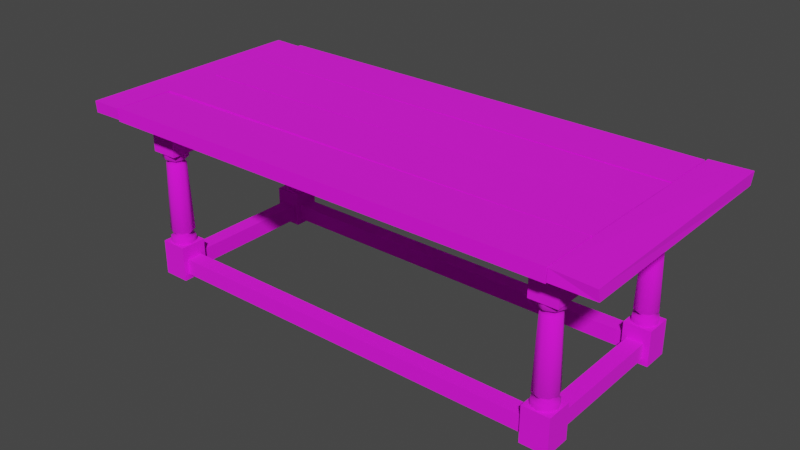 # Source: prop-dining-table.blend  (saved by Blender 2.93.21; exported with 4.5.12 LTS)
import bpy
from mathutils import Matrix  # noqa: F401  (used for matrix-valued properties, if any)

bpy.ops.wm.read_factory_settings(use_empty=True)
scene = bpy.context.scene
scene.name = 'Scene'

# ---- collections
col_collection = bpy.data.collections.new('Collection'); scene.collection.children.link(col_collection)

# ---- images (referenced by path relative to the original .blend; pixels are not part of the script)
import os
ASSET_DIR = os.environ.get("B2B_ASSET_DIR", "")  # directory of the original .blend (textures are referenced by path, not embedded)
HERE = os.path.dirname(os.path.abspath(__file__))  # packed textures are extracted next to this script under _unpacked/

def load_image(name, relpath, width, height, colorspace="sRGB"):
    """Load a texture the original file referenced (path relative to the .blend, or extracted next to this script)."""
    p = next((c for c in (os.path.join(HERE, relpath), os.path.join(ASSET_DIR, relpath)) if relpath and os.path.exists(c)), "")
    if p:
        img = bpy.data.images.load(p, check_existing=True)
        img.name = name
    else:  # same state as the original file: an image datablock whose file is absent (Cycles renders it pink)
        img = bpy.data.images.new(name, width, height)
        img.source = "FILE"
        img.filepath = "//" + (relpath or name)
    img.colorspace_settings.name = colorspace
    return img
img_wood_png = load_image('wood.png', 'wood.png', 1024, 1024, 'sRGB')

# ---- materials (node trees are filled in below, after node groups)
mat_wood = bpy.data.materials.new('wood')
mat_wood.alpha_threshold = 0.0
mat_wood.use_backface_culling = True
mat_wood.line_color = (0.0, 0.0, 0.0, 1.0)

# ---- material node trees
mat_wood.use_nodes = True; mat_wood.node_tree.nodes.clear()
_N = mat_wood.node_tree.nodes; _L = mat_wood.node_tree.links
n0 = _N.new('ShaderNodeOutputMaterial'); n0.name = 'Material Output'; n0.location = (300, 300)
n1 = _N.new('ShaderNodeBsdfPrincipled'); n1.name = 'Principled BSDF'; n1.location = (10, 300)
n1.distribution = 'GGX'
n1.subsurface_method = 'BURLEY'
n1.inputs[2].default_value = 1.0
n1.inputs[3].default_value = 1.45
n1.inputs[27].default_value = (0.0, 0.0, 0.0, 1.0)
n1.inputs[28].default_value = 1.0
n2 = _N.new('ShaderNodeTexImage'); n2.name = 'Image Texture'; n2.location = (-280, 280)
n2.image = img_wood_png
_L.new(n1.outputs[0], n0.inputs[0])
_L.new(n2.outputs[0], n1.inputs[0])
n0.is_active_output = True

# ---- world
world_world = bpy.data.worlds.new('World'); scene.world = world_world
world_world.use_nodes = True; world_world.node_tree.nodes.clear()
_N = world_world.node_tree.nodes; _L = world_world.node_tree.links
n0 = _N.new('ShaderNodeOutputWorld'); n0.name = 'World Output'; n0.location = (300, 300)
n1 = _N.new('ShaderNodeBackground'); n1.name = 'Background'; n1.location = (10, 300)
n1.inputs[0].default_value = (0.05088, 0.05088, 0.05088, 1.0)
_L.new(n1.outputs[0], n0.inputs[0])
n0.is_active_output = True
world_world.color = (0.05088, 0.05088, 0.05088)
world_world.use_sun_shadow = False
world_world.sun_shadow_jitter_overblur = 0.0

# ---- meshes
me_prop_dining_table = bpy.data.meshes.new('prop-dining-table')
me_prop_dining_table.from_pydata([(-1.315, 0.3303, 0.5009), (-1.314, 0.321, 0.4342), (1.276, 0.3247, 0.4982), (1.267, 0.3353, 0.432), (-1.321, 0.007872, 0.4965), (-1.321, 0.001332, 0.4382), (1.267, 0.004991, 0.494), (1.27, 0.004604, 0.4329), (-1.315, 0.6611, 0.5052), (-1.316, 0.6642, 0.4321), (1.273, 0.6539, 0.4988), (1.272, 0.6625, 0.4318), (-1.316, 0.3374, 0.4998), (-1.315, 0.3362, 0.4329), (1.27, 0.3407, 0.498), (1.272, 0.3325, 0.4268), (-1.316, -0.3431, 0.496), (-1.313, -0.3389, 0.434), (1.267, -0.3354, 0.5019), (1.267, -0.3417, 0.4338), (-1.313, -0.6593, 0.5012), (-1.323, -0.6605, 0.426), (1.27, -0.6617, 0.5029), (1.273, -0.6634, 0.4296), (-1.31, -0.01118, 0.5015), (-1.317, -0.004614, 0.434), (1.271, -0.003969, 0.5006), (1.266, -0.006607, 0.4376), (-1.317, -0.3299, 0.5026), (-1.312, -0.3314, 0.4317), (1.271, -0.3297, 0.5002), (1.267, -0.334, 0.4319), (-1.321, 0.664, 0.4936), (-1.319, 0.6676, 0.436), (-1.325, -0.6642, 0.4974), (-1.323, -0.6597, 0.4345), (-1.499, 0.6618, 0.499), (-1.505, 0.6619, 0.4308), (-1.5, -0.6663, 0.4975), (-1.5, -0.6628, 0.4328), (1.506, 0.6685, 0.5049), (1.5, 0.6626, 0.4328), (1.503, -0.6666, 0.493), (1.506, -0.6582, 0.4341), (1.286, 0.6588, 0.5041), (1.283, 0.662, 0.4368), (1.275, -0.66, 0.4997), (1.276, -0.6649, 0.4378), (-1.1, -0.5128, -0.5), (-1.1, -0.5128, 0.4328), (-1.25, -0.5128, -0.5), (-1.25, -0.5128, 0.4328), (-1.1, -0.3628, -0.5), (-1.1, -0.3628, 0.4328), (-1.25, -0.3628, -0.5), (-1.25, -0.3628, 0.4328), (-1.1, -0.5128, 0.2328), (-1.1, -0.3628, 0.2328), (-1.25, -0.3628, 0.2328), (-1.25, -0.5128, 0.2328), (-1.1, -0.3628, -0.3), (-1.25, -0.3628, -0.3), (-1.25, -0.5128, -0.3), (-1.1, -0.5128, -0.3), (1.1, 0.494, 0.4328), (-1.1, 0.494, 0.4328), (1.1, 0.494, 0.3203), (-1.1, 0.494, 0.3203), (1.1, 0.3815, 0.4328), (-1.1, 0.3815, 0.4328), (1.1, 0.3815, 0.3203), (-1.1, 0.3815, 0.3203), (1.1, 0.4828, -0.38), (-1.1, 0.4828, -0.38), (1.1, 0.4828, -0.47), (-1.1, 0.4828, -0.47), (1.1, 0.3928, -0.38), (-1.1, 0.3928, -0.38), (1.1, 0.3928, -0.47), (-1.1, 0.3928, -0.47), (1.1, -0.4828, -0.38), (-1.1, -0.4828, -0.38), (1.1, -0.4828, -0.47), (-1.1, -0.4828, -0.47), (1.1, -0.3928, -0.38), (-1.1, -0.3928, -0.38), (1.1, -0.3928, -0.47), (-1.1, -0.3928, -0.47), (1.216, 0.3628, -0.38), (1.216, -0.3628, -0.38), (1.216, 0.3628, -0.47), (1.216, -0.3628, -0.47), (1.126, 0.3628, -0.38), (1.126, -0.3628, -0.38), (1.126, 0.3628, -0.47), (1.126, -0.3628, -0.47), (-1.216, -0.3628, -0.38), (-1.216, 0.3628, -0.38), (-1.216, -0.3628, -0.47), (-1.216, 0.3628, -0.47), (-1.126, -0.3628, -0.38), (-1.126, 0.3628, -0.38), (-1.126, -0.3628, -0.47), (-1.126, 0.3628, -0.47), (0.9387, 0.2128, 0.4328), (1.403, 0.2128, 0.4328), (0.9387, 0.2128, 0.3915), (1.403, 0.2128, 0.3915), (0.9387, 0.1228, 0.4328), (1.403, 0.1228, 0.4328), (0.9387, 0.1228, 0.3915), (1.403, 0.1228, 0.3915), (0.9387, -0.1228, 0.4328), (1.403, -0.1228, 0.4328), (0.9387, -0.1228, 0.3915), (1.403, -0.1228, 0.3915), (0.9387, -0.2128, 0.4328), (1.403, -0.2128, 0.4328), (0.9387, -0.2128, 0.3915), (1.403, -0.2128, 0.3915), (-0.9387, -0.2128, 0.4328), (-1.403, -0.2128, 0.4328), (-0.9387, -0.2128, 0.3915), (-1.403, -0.2128, 0.3915), (-0.9387, -0.1228, 0.4328), (-1.403, -0.1228, 0.4328), (-0.9387, -0.1228, 0.3915), (-1.403, -0.1228, 0.3915), (-0.9387, 0.1228, 0.4328), (-1.403, 0.1228, 0.4328), (-0.9387, 0.1228, 0.3915), (-1.403, 0.1228, 0.3915), (-0.9387, 0.2128, 0.4328), (-1.403, 0.2128, 0.4328), (-0.9387, 0.2128, 0.3915), (-1.403, 0.2128, 0.3915), (-1.1, -0.494, 0.4328), (1.1, -0.494, 0.4328), (-1.1, -0.494, 0.3203), (1.1, -0.494, 0.3203), (-1.1, -0.3815, 0.4328), (1.1, -0.3815, 0.4328), (-1.1, -0.3815, 0.3203), (1.1, -0.3815, 0.3203), (1.23, -0.3628, 0.4328), (1.23, 0.3628, 0.4328), (1.23, -0.3628, 0.3203), (1.23, 0.3628, 0.3203), (1.117, -0.3628, 0.4328), (1.117, 0.3628, 0.4328), (1.117, -0.3628, 0.3203), (1.117, 0.3628, 0.3203), (-1.23, 0.3628, 0.4328), (-1.23, -0.3628, 0.4328), (-1.23, 0.3628, 0.3203), (-1.23, -0.3628, 0.3203), (-1.117, 0.3628, 0.4328), (-1.117, -0.3628, 0.4328), (-1.117, 0.3628, 0.3203), (-1.117, -0.3628, 0.3203), (-1.175, -0.3691, 0.2328), (-1.224, -0.3892, 0.2328), (-1.244, -0.4378, 0.2328), (-1.224, -0.4863, 0.2328), (-1.175, -0.5065, 0.2328), (-1.126, -0.4863, 0.2328), (-1.106, -0.4378, 0.2328), (-1.126, -0.3892, 0.2328), (-1.175, -0.3691, -0.3), (-1.224, -0.3892, -0.3), (-1.244, -0.4378, -0.3), (-1.224, -0.4863, -0.3), (-1.175, -0.5065, -0.3), (-1.126, -0.4863, -0.3), (-1.106, -0.4378, -0.3), (-1.126, -0.3892, -0.3), (-1.175, -0.5065, 0.2002), (-1.126, -0.4863, 0.2002), (-1.244, -0.4378, 0.2002), (-1.224, -0.4863, 0.2002), (-1.175, -0.3691, 0.2002), (-1.224, -0.3892, 0.2002), (-1.126, -0.3892, 0.2002), (-1.106, -0.4378, 0.2002), (-1.175, -0.4921, 0.1675), (-1.229, -0.4378, 0.1675), (-1.175, -0.3834, 0.1675), (-1.137, -0.3993, 0.1675), (-1.137, -0.4762, 0.1675), (-1.213, -0.4762, 0.1675), (-1.213, -0.3993, 0.1675), (-1.121, -0.4378, 0.1675), (-1.146, -0.4671, 0.1839), (-1.204, -0.4671, 0.1839), (-1.204, -0.4084, 0.1839), (-1.134, -0.4378, 0.1839), (-1.175, -0.4792, 0.1839), (-1.216, -0.4378, 0.1839), (-1.175, -0.3963, 0.1839), (-1.146, -0.4084, 0.1839), (-1.175, -0.5065, -0.2675), (-1.244, -0.4378, -0.2675), (-1.175, -0.3691, -0.2675), (-1.126, -0.3892, -0.2675), (-1.126, -0.4863, -0.2675), (-1.224, -0.4863, -0.2675), (-1.224, -0.3892, -0.2675), (-1.106, -0.4378, -0.2675), (-1.144, -0.4687, -0.2501), (-1.206, -0.4687, -0.2501), (-1.206, -0.4068, -0.2501), (-1.131, -0.4378, -0.2501), (-1.175, -0.4816, -0.2501), (-1.219, -0.4378, -0.2501), (-1.175, -0.3939, -0.2501), (-1.144, -0.4068, -0.2501), (-1.128, -0.4852, -0.2298), (-1.222, -0.4852, -0.2298), (-1.222, -0.3903, -0.2298), (-1.108, -0.4378, -0.2298), (-1.175, -0.5049, -0.2298), (-1.242, -0.4378, -0.2298), (-1.175, -0.3707, -0.2298), (-1.128, -0.3903, -0.2298), (1.1, 0.5128, -0.5), (1.1, 0.5128, 0.4328), (1.25, 0.5128, -0.5), (1.25, 0.5128, 0.4328), (1.1, 0.3628, -0.5), (1.1, 0.3628, 0.4328), (1.25, 0.3628, -0.5), (1.25, 0.3628, 0.4328), (1.1, 0.5128, 0.2328), (1.1, 0.3628, 0.2328), (1.25, 0.3628, 0.2328), (1.25, 0.5128, 0.2328), (1.1, 0.3628, -0.3), (1.25, 0.3628, -0.3), (1.25, 0.5128, -0.3), (1.1, 0.5128, -0.3), (1.175, 0.3691, 0.2328), (1.224, 0.3892, 0.2328), (1.244, 0.4378, 0.2328), (1.224, 0.4863, 0.2328), (1.175, 0.5065, 0.2328), (1.126, 0.4863, 0.2328), (1.106, 0.4378, 0.2328), (1.126, 0.3892, 0.2328), (1.175, 0.3691, -0.3), (1.224, 0.3892, -0.3), (1.244, 0.4378, -0.3), (1.224, 0.4863, -0.3), (1.175, 0.5065, -0.3), (1.126, 0.4863, -0.3), (1.106, 0.4378, -0.3), (1.126, 0.3892, -0.3), (1.175, 0.5065, 0.2002), (1.126, 0.4863, 0.2002), (1.244, 0.4378, 0.2002), (1.224, 0.4863, 0.2002), (1.175, 0.3691, 0.2002), (1.224, 0.3892, 0.2002), (1.126, 0.3892, 0.2002), (1.106, 0.4378, 0.2002), (1.175, 0.4921, 0.1675), (1.229, 0.4378, 0.1675), (1.175, 0.3834, 0.1675), (1.137, 0.3993, 0.1675), (1.137, 0.4762, 0.1675), (1.213, 0.4762, 0.1675), (1.213, 0.3993, 0.1675), (1.121, 0.4378, 0.1675), (1.146, 0.4671, 0.1839), (1.204, 0.4671, 0.1839), (1.204, 0.4084, 0.1839), (1.134, 0.4378, 0.1839), (1.175, 0.4792, 0.1839), (1.216, 0.4378, 0.1839), (1.175, 0.3963, 0.1839), (1.146, 0.4084, 0.1839), (1.175, 0.5065, -0.2675), (1.244, 0.4378, -0.2675), (1.175, 0.3691, -0.2675), (1.126, 0.3892, -0.2675), (1.126, 0.4863, -0.2675), (1.224, 0.4863, -0.2675), (1.224, 0.3892, -0.2675), (1.106, 0.4378, -0.2675), (1.144, 0.4687, -0.2501), (1.206, 0.4687, -0.2501), (1.206, 0.4068, -0.2501), (1.131, 0.4378, -0.2501), (1.175, 0.4816, -0.2501), (1.219, 0.4378, -0.2501), (1.175, 0.3939, -0.2501), (1.144, 0.4068, -0.2501), (1.128, 0.4852, -0.2298), (1.222, 0.4852, -0.2298), (1.222, 0.3903, -0.2298), (1.108, 0.4378, -0.2298), (1.175, 0.5049, -0.2298), (1.242, 0.4378, -0.2298), (1.175, 0.3707, -0.2298), (1.128, 0.3903, -0.2298), (-1.1, 0.5128, -0.5), (-1.1, 0.5128, 0.4328), (-1.25, 0.5128, -0.5), (-1.25, 0.5128, 0.4328), (-1.1, 0.3628, -0.5), (-1.1, 0.3628, 0.4328), (-1.25, 0.3628, -0.5), (-1.25, 0.3628, 0.4328), (-1.1, 0.5128, 0.2328), (-1.1, 0.3628, 0.2328), (-1.25, 0.3628, 0.2328), (-1.25, 0.5128, 0.2328), (-1.1, 0.3628, -0.3), (-1.25, 0.3628, -0.3), (-1.25, 0.5128, -0.3), (-1.1, 0.5128, -0.3), (-1.175, 0.3691, 0.2328), (-1.224, 0.3892, 0.2328), (-1.244, 0.4378, 0.2328), (-1.224, 0.4863, 0.2328), (-1.175, 0.5065, 0.2328), (-1.126, 0.4863, 0.2328), (-1.106, 0.4378, 0.2328), (-1.126, 0.3892, 0.2328), (-1.175, 0.3691, -0.3), (-1.224, 0.3892, -0.3), (-1.244, 0.4378, -0.3), (-1.224, 0.4863, -0.3), (-1.175, 0.5065, -0.3), (-1.126, 0.4863, -0.3), (-1.106, 0.4378, -0.3), (-1.126, 0.3892, -0.3), (-1.175, 0.5065, 0.2002), (-1.126, 0.4863, 0.2002), (-1.244, 0.4378, 0.2002), (-1.224, 0.4863, 0.2002), (-1.175, 0.3691, 0.2002), (-1.224, 0.3892, 0.2002), (-1.126, 0.3892, 0.2002), (-1.106, 0.4378, 0.2002), (-1.175, 0.4921, 0.1675), (-1.229, 0.4378, 0.1675), (-1.175, 0.3834, 0.1675), (-1.137, 0.3993, 0.1675), (-1.137, 0.4762, 0.1675), (-1.213, 0.4762, 0.1675), (-1.213, 0.3993, 0.1675), (-1.121, 0.4378, 0.1675), (-1.146, 0.4671, 0.1839), (-1.204, 0.4671, 0.1839), (-1.204, 0.4084, 0.1839), (-1.134, 0.4378, 0.1839), (-1.175, 0.4792, 0.1839), (-1.216, 0.4378, 0.1839), (-1.175, 0.3963, 0.1839), (-1.146, 0.4084, 0.1839), (-1.175, 0.5065, -0.2675), (-1.244, 0.4378, -0.2675), (-1.175, 0.3691, -0.2675), (-1.126, 0.3892, -0.2675), (-1.126, 0.4863, -0.2675), (-1.224, 0.4863, -0.2675), (-1.224, 0.3892, -0.2675), (-1.106, 0.4378, -0.2675), (-1.144, 0.4687, -0.2501), (-1.206, 0.4687, -0.2501), (-1.206, 0.4068, -0.2501), (-1.131, 0.4378, -0.2501), (-1.175, 0.4816, -0.2501), (-1.219, 0.4378, -0.2501), (-1.175, 0.3939, -0.2501), (-1.144, 0.4068, -0.2501), (-1.128, 0.4852, -0.2298), (-1.222, 0.4852, -0.2298), (-1.222, 0.3903, -0.2298), (-1.108, 0.4378, -0.2298), (-1.175, 0.5049, -0.2298), (-1.242, 0.4378, -0.2298), (-1.175, 0.3707, -0.2298), (-1.128, 0.3903, -0.2298), (1.1, -0.5128, -0.5), (1.1, -0.5128, 0.4328), (1.25, -0.5128, -0.5), (1.25, -0.5128, 0.4328), (1.1, -0.3628, -0.5), (1.1, -0.3628, 0.4328), (1.25, -0.3628, -0.5), (1.25, -0.3628, 0.4328), (1.1, -0.5128, 0.2328), (1.1, -0.3628, 0.2328), (1.25, -0.3628, 0.2328), (1.25, -0.5128, 0.2328), (1.1, -0.3628, -0.3), (1.25, -0.3628, -0.3), (1.25, -0.5128, -0.3), (1.1, -0.5128, -0.3), (1.175, -0.3691, 0.2328), (1.224, -0.3892, 0.2328), (1.244, -0.4378, 0.2328), (1.224, -0.4863, 0.2328), (1.175, -0.5065, 0.2328), (1.126, -0.4863, 0.2328), (1.106, -0.4378, 0.2328), (1.126, -0.3892, 0.2328), (1.175, -0.3691, -0.3), (1.224, -0.3892, -0.3), (1.244, -0.4378, -0.3), (1.224, -0.4863, -0.3), (1.175, -0.5065, -0.3), (1.126, -0.4863, -0.3), (1.106, -0.4378, -0.3), (1.126, -0.3892, -0.3), (1.175, -0.5065, 0.2002), (1.126, -0.4863, 0.2002), (1.244, -0.4378, 0.2002), (1.224, -0.4863, 0.2002), (1.175, -0.3691, 0.2002), (1.224, -0.3892, 0.2002), (1.126, -0.3892, 0.2002), (1.106, -0.4378, 0.2002), (1.175, -0.4921, 0.1675), (1.229, -0.4378, 0.1675), (1.175, -0.3834, 0.1675), (1.137, -0.3993, 0.1675), (1.137, -0.4762, 0.1675), (1.213, -0.4762, 0.1675), (1.213, -0.3993, 0.1675), (1.121, -0.4378, 0.1675), (1.146, -0.4671, 0.1839), (1.204, -0.4671, 0.1839), (1.204, -0.4084, 0.1839), (1.134, -0.4378, 0.1839), (1.175, -0.4792, 0.1839), (1.216, -0.4378, 0.1839), (1.175, -0.3963, 0.1839), (1.146, -0.4084, 0.1839), (1.175, -0.5065, -0.2675), (1.244, -0.4378, -0.2675), (1.175, -0.3691, -0.2675), (1.126, -0.3892, -0.2675), (1.126, -0.4863, -0.2675), (1.224, -0.4863, -0.2675), (1.224, -0.3892, -0.2675), (1.106, -0.4378, -0.2675), (1.144, -0.4687, -0.2501), (1.206, -0.4687, -0.2501), (1.206, -0.4068, -0.2501), (1.131, -0.4378, -0.2501), (1.175, -0.4816, -0.2501), (1.219, -0.4378, -0.2501), (1.175, -0.3939, -0.2501), (1.144, -0.4068, -0.2501), (1.128, -0.4852, -0.2298), (1.222, -0.4852, -0.2298), (1.222, -0.3903, -0.2298), (1.108, -0.4378, -0.2298), (1.175, -0.5049, -0.2298), (1.242, -0.4378, -0.2298), (1.175, -0.3707, -0.2298), (1.128, -0.3903, -0.2298)], [], [(0, 4, 6, 2), (3, 2, 6, 7), (7, 6, 4, 5), (5, 1, 3, 7), (1, 0, 2, 3), (5, 4, 0, 1), (8, 12, 14, 10), (11, 10, 14, 15), (15, 14, 12, 13), (13, 9, 11, 15), (9, 8, 10, 11), (13, 12, 8, 9), (16, 20, 22, 18), (19, 18, 22, 23), (23, 22, 20, 21), (21, 17, 19, 23), (17, 16, 18, 19), (21, 20, 16, 17), (24, 28, 30, 26), (27, 26, 30, 31), (31, 30, 28, 29), (29, 25, 27, 31), (25, 24, 26, 27), (29, 28, 24, 25), (32, 36, 38, 34), (35, 34, 38, 39), (39, 38, 36, 37), (37, 33, 35, 39), (33, 32, 34, 35), (37, 36, 32, 33), (40, 44, 46, 42), (43, 42, 46, 47), (47, 46, 44, 45), (45, 41, 43, 47), (41, 40, 42, 43), (45, 44, 40, 41), (56, 49, 51, 59), (59, 51, 55, 58), (58, 55, 53, 57), (57, 53, 49, 56), (50, 54, 52, 48), (48, 63, 62, 50), (54, 61, 60, 52), (52, 60, 63, 48), (50, 62, 61, 54), (60, 61, 62, 63), (59, 58, 57, 56), (64, 66, 67, 65), (66, 70, 71, 67), (70, 68, 69, 71), (72, 74, 75, 73), (74, 78, 79, 75), (78, 76, 77, 79), (76, 72, 73, 77), (80, 81, 83, 82), (82, 83, 87, 86), (86, 87, 85, 84), (84, 85, 81, 80), (88, 89, 91, 90), (90, 91, 95, 94), (94, 95, 93, 92), (92, 93, 89, 88), (96, 97, 99, 98), (98, 99, 103, 102), (102, 103, 101, 100), (100, 101, 97, 96), (104, 105, 107, 106), (106, 107, 111, 110), (110, 111, 109, 108), (108, 109, 105, 104), (107, 105, 109, 111), (104, 106, 110, 108), (112, 113, 115, 114), (114, 115, 119, 118), (118, 119, 117, 116), (116, 117, 113, 112), (115, 113, 117, 119), (112, 114, 118, 116), (120, 121, 123, 122), (122, 123, 127, 126), (126, 127, 125, 124), (124, 125, 121, 120), (123, 121, 125, 127), (120, 122, 126, 124), (128, 129, 131, 130), (130, 131, 135, 134), (134, 135, 133, 132), (132, 133, 129, 128), (131, 129, 133, 135), (128, 130, 134, 132), (136, 138, 139, 137), (138, 142, 143, 139), (142, 140, 141, 143), (144, 146, 147, 145), (146, 150, 151, 147), (150, 148, 149, 151), (152, 154, 155, 153), (154, 158, 159, 155), (158, 156, 157, 159), (204, 200, 172, 173), (205, 201, 170, 171), (206, 202, 168, 169), (202, 203, 175, 168), (207, 204, 173, 174), (200, 205, 171, 172), (201, 206, 169, 170), (203, 207, 174, 175), (167, 166, 183, 182), (162, 161, 181, 178), (164, 163, 179, 176), (166, 165, 177, 183), (160, 167, 182, 180), (161, 160, 180, 181), (163, 162, 178, 179), (165, 164, 176, 177), (199, 195, 191, 187), (197, 194, 190, 185), (196, 193, 189, 184), (195, 192, 188, 191), (198, 199, 187, 186), (194, 198, 186, 190), (193, 197, 185, 189), (192, 196, 184, 188), (177, 176, 196, 192), (179, 178, 197, 193), (181, 180, 198, 194), (180, 182, 199, 198), (183, 177, 192, 195), (176, 179, 193, 196), (178, 181, 194, 197), (182, 183, 195, 199), (215, 211, 207, 203), (213, 210, 206, 201), (212, 209, 205, 200), (211, 208, 204, 207), (214, 215, 203, 202), (210, 214, 202, 206), (209, 213, 201, 205), (208, 212, 200, 204), (216, 220, 212, 208), (217, 221, 213, 209), (218, 222, 214, 210), (222, 223, 215, 214), (219, 216, 208, 211), (220, 217, 209, 212), (221, 218, 210, 213), (223, 219, 211, 215), (187, 191, 219, 223), (185, 190, 218, 221), (184, 189, 217, 220), (191, 188, 216, 219), (186, 187, 223, 222), (190, 186, 222, 218), (189, 185, 221, 217), (188, 184, 220, 216), (232, 225, 227, 235), (235, 227, 231, 234), (234, 231, 229, 233), (233, 229, 225, 232), (226, 230, 228, 224), (224, 239, 238, 226), (230, 237, 236, 228), (228, 236, 239, 224), (226, 238, 237, 230), (236, 237, 238, 239), (235, 234, 233, 232), (284, 280, 252, 253), (285, 281, 250, 251), (286, 282, 248, 249), (282, 283, 255, 248), (287, 284, 253, 254), (280, 285, 251, 252), (281, 286, 249, 250), (283, 287, 254, 255), (247, 246, 263, 262), (242, 241, 261, 258), (244, 243, 259, 256), (246, 245, 257, 263), (240, 247, 262, 260), (241, 240, 260, 261), (243, 242, 258, 259), (245, 244, 256, 257), (279, 275, 271, 267), (277, 274, 270, 265), (276, 273, 269, 264), (275, 272, 268, 271), (278, 279, 267, 266), (274, 278, 266, 270), (273, 277, 265, 269), (272, 276, 264, 268), (257, 256, 276, 272), (259, 258, 277, 273), (261, 260, 278, 274), (260, 262, 279, 278), (263, 257, 272, 275), (256, 259, 273, 276), (258, 261, 274, 277), (262, 263, 275, 279), (295, 291, 287, 283), (293, 290, 286, 281), (292, 289, 285, 280), (291, 288, 284, 287), (294, 295, 283, 282), (290, 294, 282, 286), (289, 293, 281, 285), (288, 292, 280, 284), (296, 300, 292, 288), (297, 301, 293, 289), (298, 302, 294, 290), (302, 303, 295, 294), (299, 296, 288, 291), (300, 297, 289, 292), (301, 298, 290, 293), (303, 299, 291, 295), (267, 271, 299, 303), (265, 270, 298, 301), (264, 269, 297, 300), (271, 268, 296, 299), (266, 267, 303, 302), (270, 266, 302, 298), (269, 265, 301, 297), (268, 264, 300, 296), (312, 315, 307, 305), (315, 314, 311, 307), (314, 313, 309, 311), (313, 312, 305, 309), (306, 304, 308, 310), (304, 306, 318, 319), (310, 308, 316, 317), (308, 304, 319, 316), (306, 310, 317, 318), (316, 319, 318, 317), (315, 312, 313, 314), (364, 333, 332, 360), (365, 331, 330, 361), (366, 329, 328, 362), (362, 328, 335, 363), (367, 334, 333, 364), (360, 332, 331, 365), (361, 330, 329, 366), (363, 335, 334, 367), (327, 342, 343, 326), (322, 338, 341, 321), (324, 336, 339, 323), (326, 343, 337, 325), (320, 340, 342, 327), (321, 341, 340, 320), (323, 339, 338, 322), (325, 337, 336, 324), (359, 347, 351, 355), (357, 345, 350, 354), (356, 344, 349, 353), (355, 351, 348, 352), (358, 346, 347, 359), (354, 350, 346, 358), (353, 349, 345, 357), (352, 348, 344, 356), (337, 352, 356, 336), (339, 353, 357, 338), (341, 354, 358, 340), (340, 358, 359, 342), (343, 355, 352, 337), (336, 356, 353, 339), (338, 357, 354, 341), (342, 359, 355, 343), (375, 363, 367, 371), (373, 361, 366, 370), (372, 360, 365, 369), (371, 367, 364, 368), (374, 362, 363, 375), (370, 366, 362, 374), (369, 365, 361, 373), (368, 364, 360, 372), (376, 368, 372, 380), (377, 369, 373, 381), (378, 370, 374, 382), (382, 374, 375, 383), (379, 371, 368, 376), (380, 372, 369, 377), (381, 373, 370, 378), (383, 375, 371, 379), (347, 383, 379, 351), (345, 381, 378, 350), (344, 380, 377, 349), (351, 379, 376, 348), (346, 382, 383, 347), (350, 378, 382, 346), (349, 377, 381, 345), (348, 376, 380, 344), (392, 395, 387, 385), (395, 394, 391, 387), (394, 393, 389, 391), (393, 392, 385, 389), (386, 384, 388, 390), (384, 386, 398, 399), (390, 388, 396, 397), (388, 384, 399, 396), (386, 390, 397, 398), (396, 399, 398, 397), (395, 392, 393, 394), (444, 413, 412, 440), (445, 411, 410, 441), (446, 409, 408, 442), (442, 408, 415, 443), (447, 414, 413, 444), (440, 412, 411, 445), (441, 410, 409, 446), (443, 415, 414, 447), (407, 422, 423, 406), (402, 418, 421, 401), (404, 416, 419, 403), (406, 423, 417, 405), (400, 420, 422, 407), (401, 421, 420, 400), (403, 419, 418, 402), (405, 417, 416, 404), (439, 427, 431, 435), (437, 425, 430, 434), (436, 424, 429, 433), (435, 431, 428, 432), (438, 426, 427, 439), (434, 430, 426, 438), (433, 429, 425, 437), (432, 428, 424, 436), (417, 432, 436, 416), (419, 433, 437, 418), (421, 434, 438, 420), (420, 438, 439, 422), (423, 435, 432, 417), (416, 436, 433, 419), (418, 437, 434, 421), (422, 439, 435, 423), (455, 443, 447, 451), (453, 441, 446, 450), (452, 440, 445, 449), (451, 447, 444, 448), (454, 442, 443, 455), (450, 446, 442, 454), (449, 445, 441, 453), (448, 444, 440, 452), (456, 448, 452, 460), (457, 449, 453, 461), (458, 450, 454, 462), (462, 454, 455, 463), (459, 451, 448, 456), (460, 452, 449, 457), (461, 453, 450, 458), (463, 455, 451, 459), (427, 463, 459, 431), (425, 461, 458, 430), (424, 460, 457, 429), (431, 459, 456, 428), (426, 462, 463, 427), (430, 458, 462, 426), (429, 457, 461, 425), (428, 456, 460, 424)])
me_prop_dining_table.polygons.foreach_set('use_smooth', [0, 0, 0, 0, 0, 0, 0, 0, 0, 0, 0, 0, 0, 0, 0, 0, 0, 0, 0, 0, 0, 0, 0, 0, 0, 0, 0, 0, 0, 0, 0, 0, 0, 0, 0, 0, 0, 0, 0, 0, 0, 0, 0, 0, 0, 0, 0, 0, 0, 0, 0, 0, 0, 0, 0, 0, 0, 0, 0, 0, 0, 0, 0, 0, 0, 0, 0, 0, 0, 0, 0, 0, 0, 0, 0, 0, 0, 0, 0, 0, 0, 0, 0, 0, 0, 0, 0, 0, 0, 0, 0, 0, 0, 0, 0, 0, 0, 0, 0, 1, 1, 1, 1, 1, 1, 1, 1, 1, 1, 1, 1, 1, 1, 1, 1, 1, 1, 1, 1, 1, 1, 1, 1, 1, 1, 1, 1, 1, 1, 1, 1, 1, 1, 1, 1, 1, 1, 1, 1, 1, 1, 1, 1, 1, 1, 1, 1, 1, 1, 1, 1, 1, 1, 1, 1, 0, 0, 0, 0, 0, 0, 0, 0, 0, 0, 0, 1, 1, 1, 1, 1, 1, 1, 1, 1, 1, 1, 1, 1, 1, 1, 1, 1, 1, 1, 1, 1, 1, 1, 1, 1, 1, 1, 1, 1, 1, 1, 1, 1, 1, 1, 1, 1, 1, 1, 1, 1, 1, 1, 1, 1, 1, 1, 1, 1, 1, 1, 1, 1, 1, 1, 1, 0, 0, 0, 0, 0, 0, 0, 0, 0, 0, 0, 1, 1, 1, 1, 1, 1, 1, 1, 1, 1, 1, 1, 1, 1, 1, 1, 1, 1, 1, 1, 1, 1, 1, 1, 1, 1, 1, 1, 1, 1, 1, 1, 1, 1, 1, 1, 1, 1, 1, 1, 1, 1, 1, 1, 1, 1, 1, 1, 1, 1, 1, 1, 1, 1, 1, 1, 0, 0, 0, 0, 0, 0, 0, 0, 0, 0, 0, 1, 1, 1, 1, 1, 1, 1, 1, 1, 1, 1, 1, 1, 1, 1, 1, 1, 1, 1, 1, 1, 1, 1, 1, 1, 1, 1, 1, 1, 1, 1, 1, 1, 1, 1, 1, 1, 1, 1, 1, 1, 1, 1, 1, 1, 1, 1, 1, 1, 1, 1, 1, 1, 1, 1, 1])
_uv = me_prop_dining_table.uv_layers.new(name='UVMap')
_uv.uv.foreach_set('vector', [-0.05296, -0.01553, 0.02394, -0.01553, 0.02394, 0.5957, -0.05296, 0.5957, 0.7786, -0.3874, 0.7627, -0.3874, 0.7627, -0.4644, 0.7786, -0.4644, 1.028, 0.9111, 1.012, 0.9111, 1.012, 0.2998, 1.028, 0.2998, 0.1028, 0.5957, 0.02587, 0.5957, 0.02587, -0.01553, 0.1028, -0.01553, 0.5606, 0.2998, 0.5764, 0.2998, 0.5764, 0.9111, 0.5606, 0.9111, 0.7754, 0.167, 0.7913, 0.167, 0.7913, 0.2439, 0.7754, 0.2439, -0.07604, -0.525, 0.0008657, -0.525, 0.0008657, 0.08622, -0.07604, 0.08622, 0.858, 0.158, 0.8739, 0.158, 0.8739, 0.2349, 0.858, 0.2349, 1.064, 0.9111, 1.048, 0.9111, 1.048, 0.2998, 1.064, 0.2998, 0.08162, -0.525, 0.1585, -0.525, 0.1585, 0.08622, 0.08162, 0.08622, 0.9767, 0.2998, 0.9926, 0.2998, 0.9926, 0.9111, 0.9767, 0.9111, 0.2975, 0.9014, 0.2975, 0.9173, 0.2206, 0.9173, 0.2206, 0.9014, -0.1549, -0.525, -0.07796, -0.525, -0.07796, 0.08622, -0.1549, 0.08622, 0.4528, -0.2634, 0.437, -0.2634, 0.437, -0.3403, 0.4528, -0.3403, 1.046, 0.9111, 1.03, 0.9111, 1.03, 0.2998, 1.046, 0.2998, 0.4583, -0.3674, 0.5352, -0.3674, 0.5352, 0.2439, 0.4583, 0.2439, 0.9411, 0.2998, 0.957, 0.2998, 0.957, 0.9111, 0.9411, 0.9111, 0.5066, 0.899, 0.5066, 0.9149, 0.4297, 0.9149, 0.4297, 0.899, 0.002788, -0.525, 0.07969, -0.525, 0.07969, 0.08622, 0.002788, 0.08622, 0.7895, -0.6058, 0.7736, -0.6058, 0.7736, -0.6827, 0.7895, -0.6827, 1.01, 0.9111, 0.9945, 0.9111, 0.9945, 0.2998, 1.01, 0.2998, 0.7179, 0.2998, 0.7948, 0.2998, 0.7948, 0.911, 0.7179, 0.911, 0.9589, 0.2998, 0.9748, 0.2998, 0.9748, 0.9111, 0.9589, 0.9111, 0.7895, -0.527, 0.7736, -0.527, 0.7736, -0.6039, 0.7895, -0.6039, 0.7593, 0.2979, 0.7179, 0.2979, 0.7179, -0.01531, 0.7593, -0.01531, 0.3859, 0.9335, 0.3859, 0.9176, 0.4274, 0.9176, 0.4274, 0.9335, 0.3292, 0.08622, 0.3133, 0.08622, 0.3133, -0.2269, 0.3292, -0.2269, 0.8027, 0.2979, 0.7613, 0.2979, 0.7613, -0.01531, 0.8027, -0.01531, 0.8383, 0.2979, 0.8225, 0.2979, 0.8225, -0.01531, 0.8383, -0.01531, 0.407, 0.579, 0.407, 0.5949, 0.3655, 0.5949, 0.3655, 0.579, 0.1604, -0.2269, 0.2125, -0.2269, 0.2125, 0.08622, 0.1604, 0.08622, 0.7964, -0.3874, 0.7805, -0.3874, 0.7805, -0.4395, 0.7964, -0.4395, 0.8402, -0.01531, 0.8561, -0.01531, 0.8561, 0.2979, 0.8402, 0.2979, 0.716, 0.6129, 0.6639, 0.6129, 0.6639, 0.2998, 0.716, 0.2998, 0.8205, 0.2979, 0.8047, 0.2979, 0.8047, -0.01531, 0.8205, -0.01531, 0.2727, 0.9192, 0.2727, 0.9351, 0.2206, 0.9351, 0.2206, 0.9192, 0.2541, 0.5889, 0.2541, 0.5416, 0.2896, 0.5416, 0.2896, 0.5889, 0.384, 0.803, 0.384, 0.8503, 0.3486, 0.8503, 0.3486, 0.803, 0.1775, 0.5416, 0.1775, 0.5889, 0.1421, 0.5889, 0.1421, 0.5416, 0.07714, 0.8404, 0.1244, 0.8404, 0.1244, 0.8758, 0.07714, 0.8758, 0.544, 0.899, 0.544, 0.9344, 0.5085, 0.9344, 0.5085, 0.899, 0.4945, 0.347, 0.4945, 0.2998, 0.5299, 0.2998, 0.5299, 0.347, 0.3636, 0.5416, 0.3636, 0.5889, 0.3281, 0.5889, 0.3281, 0.5416, 0.4705, 0.803, 0.4705, 0.8503, 0.4351, 0.8503, 0.4351, 0.803, 0.03978, 0.8877, 0.03978, 0.8404, 0.07522, 0.8404, 0.07522, 0.8877, 0.4297, 0.9168, 0.4652, 0.9168, 0.4652, 0.9522, 0.4297, 0.9522, 0.1126, 0.9531, 0.07714, 0.9531, 0.07714, 0.9176, 0.1126, 0.9176, 0.6069, 0.2998, 0.6334, 0.2998, 0.6334, 0.8195, 0.6069, 0.8195, 0.7967, 0.2998, 0.8233, 0.2998, 0.8233, 0.8195, 0.7967, 0.8195, 0.5637, 0.2439, 0.5372, 0.2439, 0.5372, -0.2759, 0.5637, -0.2759, 0.8252, 0.2998, 0.8465, 0.2998, 0.8465, 0.8195, 0.8252, 0.8195, 0.9392, 0.8195, 0.918, 0.8195, 0.918, 0.2998, 0.9392, 0.2998, 0.8928, 0.8195, 0.8716, 0.8195, 0.8716, 0.2998, 0.8928, 0.2998, 0.916, 0.8195, 0.8948, 0.8195, 0.8948, 0.2998, 0.916, 0.2998, 0.8484, 0.8195, 0.8484, 0.2998, 0.8697, 0.2998, 0.8697, 0.8195, 0.6405, 0.2439, 0.6405, -0.2759, 0.6618, -0.2759, 0.6618, 0.2439, 0.5942, 0.2439, 0.5942, -0.2759, 0.6154, -0.2759, 0.6154, 0.2439, 0.6173, 0.2439, 0.6173, -0.2759, 0.6386, -0.2759, 0.6386, 0.2439, 0.8812, 0.1561, 0.8812, -0.01531, 0.9025, -0.01531, 0.9025, 0.1561, 0.6924, 0.7863, 0.6924, 0.6149, 0.7136, 0.6149, 0.7136, 0.7863, 0.858, 0.1561, 0.858, -0.01531, 0.8793, -0.01531, 0.8793, 0.1561, 0.9257, -0.01531, 0.9257, 0.1561, 0.9044, 0.1561, 0.9044, -0.01531, 0.5298, 0.6765, 0.5298, 0.8479, 0.5085, 0.8479, 0.5085, 0.6765, 0.7136, 0.7882, 0.7136, 0.9596, 0.6924, 0.9596, 0.6924, 0.7882, 0.6851, 0.7882, 0.6851, 0.9596, 0.6639, 0.9596, 0.6639, 0.7882, 0.5066, 0.6765, 0.5066, 0.8479, 0.4854, 0.8479, 0.4854, 0.6765, 0.3694, -0.1353, 0.3694, -0.0255, 0.3596, -0.0255, 0.3596, -0.1353, -0.006591, 0.9128, -0.006591, 0.803, 0.01467, 0.803, 0.01467, 0.9128, 0.4004, -0.1353, 0.4004, -0.0255, 0.3906, -0.0255, 0.3906, -0.1353, 0.3906, -0.1353, 0.3906, -0.0255, 0.3694, -0.0255, 0.3694, -0.1353, 0.5429, 0.5716, 0.5332, 0.5716, 0.5332, 0.5503, 0.5429, 0.5503, 0.5533, 0.3442, 0.5435, 0.3442, 0.5435, 0.323, 0.5533, 0.323, 0.3694, -0.247, 0.3694, -0.1372, 0.3596, -0.1372, 0.3596, -0.247, 0.03786, 0.803, 0.03786, 0.9128, 0.01659, 0.9128, 0.01659, 0.803, 0.4004, -0.247, 0.4004, -0.1372, 0.3906, -0.1372, 0.3906, -0.247, 0.3906, -0.247, 0.3906, -0.1372, 0.3694, -0.1372, 0.3694, -0.247, 0.5533, 0.321, 0.5435, 0.321, 0.5435, 0.2998, 0.5533, 0.2998, 0.5546, 0.5484, 0.5449, 0.5484, 0.5449, 0.5271, 0.5546, 0.5271, 0.3906, 0.08622, 0.3906, -0.02358, 0.4004, -0.02358, 0.4004, 0.08622, -0.05296, 0.9128, -0.05296, 0.803, -0.0317, 0.803, -0.0317, 0.9128, 0.3596, 0.08622, 0.3596, -0.02358, 0.3694, -0.02358, 0.3694, 0.08622, 0.3694, 0.08622, 0.3694, -0.02358, 0.3906, -0.02358, 0.3906, 0.08622, 0.5319, 0.2998, 0.5416, 0.2998, 0.5416, 0.321, 0.5319, 0.321, 0.5332, 0.5271, 0.5429, 0.5271, 0.5429, 0.5484, 0.5332, 0.5484, 0.4841, 0.5624, 0.4841, 0.4526, 0.4939, 0.4526, 0.4939, 0.5624, -0.02978, 0.9128, -0.02978, 0.803, -0.008513, 0.803, -0.008513, 0.9128, 0.4531, 0.5624, 0.4531, 0.4526, 0.4629, 0.4526, 0.4629, 0.5624, 0.4629, 0.5624, 0.4629, 0.4526, 0.4841, 0.4526, 0.4841, 0.5624, 0.5319, 0.323, 0.5416, 0.323, 0.5416, 0.3442, 0.5319, 0.3442, 0.4399, 0.4989, 0.4496, 0.4989, 0.4496, 0.5202, 0.4399, 0.5202, 0.6354, 0.2998, 0.6619, 0.2998, 0.6619, 0.8195, 0.6354, 0.8195, 0.5922, 0.2439, 0.5657, 0.2439, 0.5657, -0.2759, 0.5922, -0.2759, 0.5784, 0.2998, 0.6049, 0.2998, 0.6049, 0.8195, 0.5784, 0.8195, 0.3311, -0.08519, 0.3577, -0.08519, 0.3577, 0.08622, 0.3311, 0.08622, 0.6639, 0.6149, 0.6904, 0.6149, 0.6904, 0.7863, 0.6639, 0.7863, 0.4958, 0.3538, 0.5224, 0.3538, 0.5224, 0.5252, 0.4958, 0.5252, 0.3311, -0.2585, 0.3577, -0.2585, 0.3577, -0.08711, 0.3311, -0.08711, 0.5317, 0.6765, 0.5583, 0.6765, 0.5583, 0.8479, 0.5317, 0.8479, 0.5243, 0.3538, 0.5509, 0.3538, 0.5509, 0.5252, 0.5243, 0.5252, 0.9353, -0.002887, 0.9353, 0.009537, 0.9276, 0.009537, 0.9276, -0.002887, 0.9353, 0.02196, 0.9353, 0.03439, 0.9276, 0.03439, 0.9276, 0.02196, 0.9353, 0.04681, 0.9353, 0.05923, 0.9276, 0.05923, 0.9276, 0.04681, 0.9353, 0.05923, 0.9353, 0.07166, 0.9276, 0.07166, 0.9276, 0.05923, 0.9353, -0.01531, 0.9353, -0.002887, 0.9276, -0.002887, 0.9276, -0.01531, 0.9353, 0.009537, 0.9353, 0.02196, 0.9276, 0.02196, 0.9276, 0.009537, 0.9353, 0.03439, 0.9353, 0.04681, 0.9276, 0.04681, 0.9276, 0.03439, 0.9353, 0.07166, 0.9353, 0.08408, 0.9276, 0.08408, 0.9276, 0.07166, 0.3387, 0.8646, 0.3387, 0.8522, 0.3464, 0.8522, 0.3464, 0.8646, 0.3387, 0.9019, 0.3387, 0.8895, 0.3464, 0.8895, 0.3464, 0.9019, 0.3387, 0.9268, 0.3387, 0.9143, 0.3464, 0.9143, 0.3464, 0.9268, 0.3387, 0.9516, 0.3387, 0.9392, 0.3464, 0.9392, 0.3464, 0.9516, 0.3387, 0.8771, 0.3387, 0.8646, 0.3464, 0.8646, 0.3464, 0.8771, 0.3387, 0.8895, 0.3387, 0.8771, 0.3464, 0.8771, 0.3464, 0.8895, 0.3387, 0.9143, 0.3387, 0.9019, 0.3464, 0.9019, 0.3464, 0.9143, 0.3387, 0.9392, 0.3387, 0.9268, 0.3464, 0.9268, 0.3464, 0.9392, 0.3101, 0.5779, 0.3176, 0.5771, 0.3192, 0.5817, 0.3095, 0.5827, 0.2964, 0.5622, 0.2982, 0.5695, 0.2938, 0.5717, 0.2915, 0.5622, 0.3031, 0.5492, 0.2982, 0.5549, 0.2938, 0.5526, 0.3003, 0.5452, 0.3176, 0.5473, 0.3101, 0.5465, 0.3095, 0.5416, 0.3192, 0.5427, 0.3031, 0.5751, 0.3101, 0.5779, 0.3095, 0.5827, 0.3003, 0.5791, 0.2982, 0.5695, 0.3031, 0.5751, 0.3003, 0.5791, 0.2938, 0.5717, 0.2982, 0.5549, 0.2964, 0.5622, 0.2915, 0.5622, 0.2938, 0.5526, 0.3101, 0.5465, 0.3031, 0.5492, 0.3003, 0.5452, 0.3095, 0.5416, 0.8753, 0.8969, 0.8629, 0.8982, 0.8647, 0.8909, 0.8721, 0.8901, 0.8525, 0.8915, 0.8484, 0.8797, 0.8559, 0.8797, 0.8584, 0.8868, 0.8525, 0.868, 0.8629, 0.8613, 0.8647, 0.8686, 0.8584, 0.8726, 0.8629, 0.8613, 0.8753, 0.8626, 0.8721, 0.8694, 0.8647, 0.8686, 0.8842, 0.8883, 0.8753, 0.8969, 0.8721, 0.8901, 0.8775, 0.8849, 0.8629, 0.8982, 0.8525, 0.8915, 0.8584, 0.8868, 0.8647, 0.8909, 0.8484, 0.8797, 0.8525, 0.868, 0.8584, 0.8726, 0.8559, 0.8797, 0.8753, 0.8626, 0.8842, 0.8712, 0.8775, 0.8746, 0.8721, 0.8694, 0.1012, 0.9086, 0.1075, 0.9038, 0.1134, 0.9078, 0.1036, 0.9154, 0.08432, 0.8967, 0.0868, 0.9043, 0.08103, 0.9085, 0.07714, 0.8967, 0.09328, 0.8846, 0.0868, 0.8892, 0.08103, 0.8849, 0.09118, 0.8778, 0.1075, 0.8897, 0.1012, 0.8848, 0.1036, 0.878, 0.1134, 0.8857, 0.09328, 0.9088, 0.1012, 0.9086, 0.1036, 0.9154, 0.09118, 0.9157, 0.0868, 0.9043, 0.09328, 0.9088, 0.09118, 0.9157, 0.08103, 0.9085, 0.0868, 0.8892, 0.08432, 0.8967, 0.07714, 0.8967, 0.08103, 0.8849, 0.1012, 0.8848, 0.09328, 0.8846, 0.09118, 0.8778, 0.1036, 0.878, 0.6409, 0.9001, 0.6288, 0.8988, 0.6316, 0.8921, 0.6395, 0.8929, 0.6195, 0.8911, 0.616, 0.8795, 0.6232, 0.8795, 0.6255, 0.8871, 0.6195, 0.8679, 0.6288, 0.8601, 0.6316, 0.8668, 0.6255, 0.8719, 0.6288, 0.8601, 0.6409, 0.8588, 0.6395, 0.866, 0.6316, 0.8668, 0.6516, 0.8945, 0.6409, 0.9001, 0.6395, 0.8929, 0.6465, 0.8893, 0.6288, 0.8988, 0.6195, 0.8911, 0.6255, 0.8871, 0.6316, 0.8921, 0.616, 0.8795, 0.6195, 0.8679, 0.6255, 0.8719, 0.6232, 0.8795, 0.6409, 0.8588, 0.6516, 0.8644, 0.6465, 0.8696, 0.6395, 0.866, 0.2924, -0.1066, 0.3022, -0.1074, 0.3114, -0.01393, 0.2993, -0.0129, 0.2629, -0.1055, 0.2728, -0.1056, 0.275, -0.01171, 0.2629, -0.01156, 0.2433, -0.106, 0.2531, -0.1056, 0.2508, -0.01171, 0.2387, -0.01216, 0.2236, -0.1074, 0.2334, -0.1066, 0.2266, -0.0129, 0.2145, -0.01393, 0.2826, -0.106, 0.2924, -0.1066, 0.2993, -0.0129, 0.2872, -0.01216, 0.2728, -0.1056, 0.2826, -0.106, 0.2872, -0.01216, 0.275, -0.01171, 0.2531, -0.1056, 0.2629, -0.1055, 0.2629, -0.01156, 0.2508, -0.01171, 0.2334, -0.1066, 0.2433, -0.106, 0.2387, -0.01216, 0.2266, -0.0129, 0.1047, 0.5889, 0.1047, 0.5416, 0.1401, 0.5416, 0.1401, 0.5889, 0.6256, 0.8569, 0.5784, 0.8569, 0.5784, 0.8215, 0.6256, 0.8215, 0.5085, 0.8971, 0.5085, 0.8498, 0.544, 0.8498, 0.544, 0.8971, 0.1794, 0.5889, 0.1794, 0.5416, 0.2149, 0.5416, 0.2149, 0.5889, 0.8758, 0.2308, 0.8758, 0.1954, 0.9113, 0.1954, 0.9113, 0.2308, 0.4958, 0.5744, 0.4958, 0.5271, 0.5313, 0.5271, 0.5313, 0.5744, 0.2247, 0.8995, 0.2247, 0.8522, 0.2601, 0.8522, 0.2601, 0.8995, 0.2522, 0.5416, 0.2522, 0.5889, 0.2168, 0.5889, 0.2168, 0.5416, 0.3859, 0.8404, 0.4332, 0.8404, 0.4332, 0.8758, 0.3859, 0.8758, 0.8758, 0.158, 0.9113, 0.158, 0.9113, 0.1935, 0.8758, 0.1935, 0.3838, 0.9309, 0.3483, 0.9309, 0.3483, 0.8954, 0.3838, 0.8954, 0.9254, 0.9483, 0.9254, 0.9359, 0.9331, 0.9359, 0.9331, 0.9483, 0.9254, 0.9234, 0.9254, 0.911, 0.9331, 0.911, 0.9331, 0.9234, 0.9254, 0.8986, 0.9254, 0.8862, 0.9331, 0.8862, 0.9331, 0.8986, 0.9254, 0.8862, 0.9254, 0.8737, 0.9331, 0.8737, 0.9331, 0.8862, 0.9254, 0.9607, 0.9254, 0.9483, 0.9331, 0.9483, 0.9331, 0.9607, 0.9254, 0.9359, 0.9254, 0.9234, 0.9331, 0.9234, 0.9331, 0.9359, 0.9254, 0.911, 0.9254, 0.8986, 0.9331, 0.8986, 0.9331, 0.911, 0.9254, 0.8737, 0.9254, 0.8613, 0.9331, 0.8613, 0.9331, 0.8737, 0.1263, 0.8528, 0.1263, 0.8404, 0.134, 0.8404, 0.134, 0.8528, 0.1263, 0.8901, 0.1263, 0.8777, 0.134, 0.8777, 0.134, 0.8901, 0.1263, 0.9149, 0.1263, 0.9025, 0.134, 0.9025, 0.134, 0.9149, 0.1263, 0.9398, 0.1263, 0.9274, 0.134, 0.9274, 0.134, 0.9398, 0.1263, 0.8653, 0.1263, 0.8528, 0.134, 0.8528, 0.134, 0.8653, 0.1263, 0.8777, 0.1263, 0.8653, 0.134, 0.8653, 0.134, 0.8777, 0.1263, 0.9025, 0.1263, 0.8901, 0.134, 0.8901, 0.134, 0.9025, 0.1263, 0.9274, 0.1263, 0.9149, 0.134, 0.9149, 0.134, 0.9274, 0.5673, 0.9492, 0.5748, 0.9484, 0.5764, 0.953, 0.5667, 0.9541, 0.5536, 0.9335, 0.5554, 0.9408, 0.551, 0.9431, 0.5487, 0.9335, 0.5603, 0.9206, 0.5554, 0.9262, 0.551, 0.924, 0.5575, 0.9166, 0.5748, 0.9186, 0.5673, 0.9178, 0.5667, 0.913, 0.5764, 0.914, 0.5603, 0.9465, 0.5673, 0.9492, 0.5667, 0.9541, 0.5575, 0.9505, 0.5554, 0.9408, 0.5603, 0.9465, 0.5575, 0.9505, 0.551, 0.9431, 0.5554, 0.9262, 0.5536, 0.9335, 0.5487, 0.9335, 0.551, 0.924, 0.5673, 0.9178, 0.5603, 0.9206, 0.5575, 0.9166, 0.5667, 0.913, 0.8375, 0.8571, 0.8252, 0.8583, 0.8269, 0.851, 0.8344, 0.8503, 0.8147, 0.8516, 0.8106, 0.8399, 0.8181, 0.8399, 0.8206, 0.847, 0.8147, 0.8282, 0.8252, 0.8215, 0.8269, 0.8288, 0.8206, 0.8328, 0.8252, 0.8215, 0.8375, 0.8227, 0.8344, 0.8295, 0.8269, 0.8288, 0.8465, 0.8484, 0.8375, 0.8571, 0.8344, 0.8503, 0.8398, 0.845, 0.8252, 0.8583, 0.8147, 0.8516, 0.8206, 0.847, 0.8269, 0.851, 0.8106, 0.8399, 0.8147, 0.8282, 0.8206, 0.8328, 0.8181, 0.8399, 0.8375, 0.8227, 0.8465, 0.8314, 0.8398, 0.8347, 0.8344, 0.8295, 0.41, 0.9086, 0.4162, 0.9038, 0.4222, 0.9078, 0.4124, 0.9154, 0.3931, 0.8967, 0.3956, 0.9043, 0.3898, 0.9085, 0.3859, 0.8967, 0.4021, 0.8846, 0.3956, 0.8892, 0.3898, 0.8849, 0.4, 0.8778, 0.4162, 0.8897, 0.41, 0.8848, 0.4124, 0.878, 0.4222, 0.8857, 0.4021, 0.9088, 0.41, 0.9086, 0.4124, 0.9154, 0.4, 0.9157, 0.3956, 0.9043, 0.4021, 0.9088, 0.4, 0.9157, 0.3898, 0.9085, 0.3956, 0.8892, 0.3931, 0.8967, 0.3859, 0.8967, 0.3898, 0.8849, 0.41, 0.8848, 0.4021, 0.8846, 0.4, 0.8778, 0.4124, 0.878, 0.6033, 0.9001, 0.5912, 0.8988, 0.594, 0.8921, 0.6019, 0.8929, 0.5819, 0.8911, 0.5784, 0.8795, 0.5856, 0.8795, 0.5879, 0.8871, 0.5819, 0.8679, 0.5912, 0.8601, 0.594, 0.8668, 0.5879, 0.8719, 0.5912, 0.8601, 0.6033, 0.8588, 0.6019, 0.866, 0.594, 0.8668, 0.614, 0.8945, 0.6033, 0.9001, 0.6019, 0.8929, 0.6089, 0.8893, 0.5912, 0.8988, 0.5819, 0.8911, 0.5879, 0.8871, 0.594, 0.8921, 0.5784, 0.8795, 0.5819, 0.8679, 0.5879, 0.8719, 0.5856, 0.8795, 0.6033, 0.8588, 0.614, 0.8644, 0.6089, 0.8696, 0.6019, 0.866, 0.2924, -0.008799, 0.3022, -0.00964, 0.3114, 0.08385, 0.2993, 0.08488, 0.2629, -0.007717, 0.2728, -0.007837, 0.275, 0.08607, 0.2629, 0.08622, 0.2433, -0.008198, 0.2531, -0.007837, 0.2508, 0.08607, 0.2387, 0.08563, 0.2236, -0.00964, 0.2334, -0.008799, 0.2266, 0.08488, 0.2145, 0.08385, 0.2826, -0.008198, 0.2924, -0.008799, 0.2993, 0.08488, 0.2872, 0.08563, 0.2728, -0.007837, 0.2826, -0.008198, 0.2872, 0.08563, 0.275, 0.08607, 0.2531, -0.007837, 0.2629, -0.007717, 0.2629, 0.08622, 0.2508, 0.08607, 0.2334, -0.008799, 0.2433, -0.008198, 0.2387, 0.08563, 0.2266, 0.08488, 0.1736, 0.8503, 0.1381, 0.8503, 0.1381, 0.803, 0.1736, 0.803, 0.3466, 0.803, 0.3466, 0.8385, 0.2994, 0.8385, 0.2994, 0.803, 0.1362, 0.803, 0.1362, 0.8385, 0.08895, 0.8385, 0.08895, 0.803, 0.2975, 0.8995, 0.262, 0.8995, 0.262, 0.8522, 0.2975, 0.8522, 0.2109, 0.9531, 0.1755, 0.9531, 0.1755, 0.9176, 0.2109, 0.9176, 0.4198, 0.2998, 0.4552, 0.2998, 0.4552, 0.347, 0.4198, 0.347, 0.08703, 0.803, 0.08703, 0.8385, 0.03978, 0.8385, 0.03978, 0.803, 0.3348, 0.8877, 0.2994, 0.8877, 0.2994, 0.8404, 0.3348, 0.8404, 0.2227, 0.8404, 0.2227, 0.8758, 0.1755, 0.8758, 0.1755, 0.8404, 0.8935, 0.2723, 0.858, 0.2723, 0.858, 0.2368, 0.8935, 0.2368, 0.5025, 0.9522, 0.4671, 0.9522, 0.4671, 0.9168, 0.5025, 0.9168, 0.9235, 0.9483, 0.9158, 0.9483, 0.9158, 0.9359, 0.9235, 0.9359, 0.9235, 0.9234, 0.9158, 0.9234, 0.9158, 0.911, 0.9235, 0.911, 0.9235, 0.8986, 0.9158, 0.8986, 0.9158, 0.8862, 0.9235, 0.8862, 0.9235, 0.8862, 0.9158, 0.8862, 0.9158, 0.8737, 0.9235, 0.8737, 0.9235, 0.9607, 0.9158, 0.9607, 0.9158, 0.9483, 0.9235, 0.9483, 0.9235, 0.9359, 0.9158, 0.9359, 0.9158, 0.9234, 0.9235, 0.9234, 0.9235, 0.911, 0.9158, 0.911, 0.9158, 0.8986, 0.9235, 0.8986, 0.9235, 0.8737, 0.9158, 0.8737, 0.9158, 0.8613, 0.9235, 0.8613, 0.9209, 0.1704, 0.9132, 0.1704, 0.9132, 0.158, 0.9209, 0.158, 0.9209, 0.2077, 0.9132, 0.2077, 0.9132, 0.1953, 0.9209, 0.1953, 0.9209, 0.2326, 0.9132, 0.2326, 0.9132, 0.2201, 0.9209, 0.2201, 0.9209, 0.2574, 0.9132, 0.2574, 0.9132, 0.245, 0.9209, 0.245, 0.9209, 0.1829, 0.9132, 0.1829, 0.9132, 0.1704, 0.9209, 0.1704, 0.9209, 0.1953, 0.9132, 0.1953, 0.9132, 0.1829, 0.9209, 0.1829, 0.9209, 0.2201, 0.9132, 0.2201, 0.9132, 0.2077, 0.9209, 0.2077, 0.9209, 0.245, 0.9132, 0.245, 0.9132, 0.2326, 0.9209, 0.2326, 0.4975, 0.8547, 0.4968, 0.8498, 0.5066, 0.8509, 0.505, 0.8555, 0.4838, 0.8704, 0.4789, 0.8704, 0.4812, 0.8608, 0.4856, 0.8631, 0.4905, 0.8833, 0.4877, 0.8873, 0.4812, 0.8799, 0.4856, 0.8777, 0.505, 0.8852, 0.5066, 0.8899, 0.4968, 0.8909, 0.4975, 0.886, 0.4905, 0.8574, 0.4877, 0.8534, 0.4968, 0.8498, 0.4975, 0.8547, 0.4856, 0.8631, 0.4812, 0.8608, 0.4877, 0.8534, 0.4905, 0.8574, 0.4856, 0.8777, 0.4812, 0.8799, 0.4789, 0.8704, 0.4838, 0.8704, 0.4975, 0.886, 0.4968, 0.8909, 0.4877, 0.8873, 0.4905, 0.8833, 0.8375, 0.8615, 0.8344, 0.8683, 0.8269, 0.8675, 0.8252, 0.8602, 0.8147, 0.8669, 0.8206, 0.8716, 0.8181, 0.8786, 0.8106, 0.8786, 0.8147, 0.8904, 0.8206, 0.8857, 0.8269, 0.8898, 0.8252, 0.8971, 0.8252, 0.8971, 0.8269, 0.8898, 0.8344, 0.889, 0.8375, 0.8958, 0.8465, 0.8701, 0.8398, 0.8735, 0.8344, 0.8683, 0.8375, 0.8615, 0.8252, 0.8602, 0.8269, 0.8675, 0.8206, 0.8716, 0.8147, 0.8669, 0.8106, 0.8786, 0.8181, 0.8786, 0.8206, 0.8857, 0.8147, 0.8904, 0.8375, 0.8958, 0.8344, 0.889, 0.8398, 0.8838, 0.8465, 0.8872, 0.1995, 0.8848, 0.202, 0.878, 0.2118, 0.8857, 0.2058, 0.8897, 0.1827, 0.8967, 0.1755, 0.8967, 0.1794, 0.8849, 0.1852, 0.8892, 0.1916, 0.9088, 0.1895, 0.9157, 0.1794, 0.9085, 0.1852, 0.9043, 0.2058, 0.9038, 0.2118, 0.9078, 0.202, 0.9154, 0.1995, 0.9086, 0.1916, 0.8846, 0.1895, 0.8778, 0.202, 0.878, 0.1995, 0.8848, 0.1852, 0.8892, 0.1794, 0.8849, 0.1895, 0.8778, 0.1916, 0.8846, 0.1852, 0.9043, 0.1794, 0.9085, 0.1755, 0.8967, 0.1827, 0.8967, 0.1995, 0.9086, 0.202, 0.9154, 0.1895, 0.9157, 0.1916, 0.9088, 0.46, 0.8522, 0.4587, 0.8594, 0.4508, 0.8602, 0.4479, 0.8535, 0.4386, 0.8612, 0.4447, 0.8653, 0.4424, 0.8729, 0.4351, 0.8729, 0.4386, 0.8845, 0.4447, 0.8804, 0.4508, 0.8855, 0.4479, 0.8922, 0.4479, 0.8922, 0.4508, 0.8855, 0.4587, 0.8863, 0.46, 0.8935, 0.4708, 0.8578, 0.4657, 0.863, 0.4587, 0.8594, 0.46, 0.8522, 0.4479, 0.8535, 0.4508, 0.8602, 0.4447, 0.8653, 0.4386, 0.8612, 0.4351, 0.8729, 0.4424, 0.8729, 0.4447, 0.8804, 0.4386, 0.8845, 0.46, 0.8935, 0.4587, 0.8863, 0.4657, 0.8827, 0.4708, 0.8879, 0.2334, -0.3021, 0.2266, -0.2085, 0.2145, -0.2095, 0.2236, -0.303, 0.2629, -0.3011, 0.2629, -0.2071, 0.2508, -0.2073, 0.2531, -0.3012, 0.2826, -0.3015, 0.2872, -0.2077, 0.275, -0.2073, 0.2728, -0.3012, 0.3022, -0.303, 0.3114, -0.2095, 0.2993, -0.2085, 0.2924, -0.3021, 0.2433, -0.3015, 0.2387, -0.2077, 0.2266, -0.2085, 0.2334, -0.3021, 0.2531, -0.3012, 0.2508, -0.2073, 0.2387, -0.2077, 0.2433, -0.3015, 0.2728, -0.3012, 0.275, -0.2073, 0.2629, -0.2071, 0.2629, -0.3011, 0.2924, -0.3021, 0.2993, -0.2085, 0.2872, -0.2077, 0.2826, -0.3015, 0.1736, 0.8995, 0.1381, 0.8995, 0.1381, 0.8522, 0.1736, 0.8522, 0.4332, 0.803, 0.4332, 0.8385, 0.3859, 0.8385, 0.3859, 0.803, 0.4128, 0.5416, 0.4128, 0.5771, 0.3655, 0.5771, 0.3655, 0.5416, 0.262, 0.803, 0.2975, 0.803, 0.2975, 0.8503, 0.262, 0.8503, 0.1736, 0.9368, 0.1381, 0.9368, 0.1381, 0.9014, 0.1736, 0.9014, 0.4147, 0.5416, 0.4501, 0.5416, 0.4501, 0.5889, 0.4147, 0.5889, 0.2227, 0.803, 0.2227, 0.8385, 0.1755, 0.8385, 0.1755, 0.803, 0.4571, 0.2998, 0.4926, 0.2998, 0.4926, 0.347, 0.4571, 0.347, 0.2601, 0.8503, 0.2247, 0.8503, 0.2247, 0.803, 0.2601, 0.803, 0.03978, 0.8896, 0.07522, 0.8896, 0.07522, 0.925, 0.03978, 0.925, 0.911, 0.9484, 0.8755, 0.9484, 0.8755, 0.913, 0.911, 0.913, 0.9305, 0.245, 0.9228, 0.245, 0.9228, 0.2326, 0.9305, 0.2326, 0.9305, 0.2201, 0.9228, 0.2201, 0.9228, 0.2077, 0.9305, 0.2077, 0.9305, 0.1953, 0.9228, 0.1953, 0.9228, 0.1829, 0.9305, 0.1829, 0.9305, 0.1829, 0.9228, 0.1829, 0.9228, 0.1704, 0.9305, 0.1704, 0.9305, 0.2574, 0.9228, 0.2574, 0.9228, 0.245, 0.9305, 0.245, 0.9305, 0.2326, 0.9228, 0.2326, 0.9228, 0.2201, 0.9305, 0.2201, 0.9305, 0.2077, 0.9228, 0.2077, 0.9228, 0.1953, 0.9305, 0.1953, 0.9305, 0.1704, 0.9228, 0.1704, 0.9228, 0.158, 0.9305, 0.158, 0.4834, 0.6889, 0.4757, 0.6889, 0.4757, 0.6765, 0.4834, 0.6765, 0.4834, 0.7262, 0.4757, 0.7262, 0.4757, 0.7138, 0.4834, 0.7138, 0.4834, 0.751, 0.4757, 0.751, 0.4757, 0.7386, 0.4834, 0.7386, 0.4834, 0.7759, 0.4757, 0.7759, 0.4757, 0.7635, 0.4834, 0.7635, 0.4834, 0.7013, 0.4757, 0.7013, 0.4757, 0.6889, 0.4834, 0.6889, 0.4834, 0.7138, 0.4757, 0.7138, 0.4757, 0.7013, 0.4834, 0.7013, 0.4834, 0.7386, 0.4757, 0.7386, 0.4757, 0.7262, 0.4834, 0.7262, 0.4834, 0.7635, 0.4757, 0.7635, 0.4757, 0.751, 0.4834, 0.751, 0.9048, 0.8662, 0.9041, 0.8613, 0.9139, 0.8624, 0.9122, 0.867, 0.8911, 0.8819, 0.8862, 0.8819, 0.8885, 0.8723, 0.8929, 0.8746, 0.8978, 0.8948, 0.895, 0.8988, 0.8885, 0.8914, 0.8929, 0.8892, 0.9122, 0.8967, 0.9139, 0.9014, 0.9041, 0.9024, 0.9048, 0.8975, 0.8978, 0.8689, 0.895, 0.8649, 0.9041, 0.8613, 0.9048, 0.8662, 0.8929, 0.8746, 0.8885, 0.8723, 0.895, 0.8649, 0.8978, 0.8689, 0.8929, 0.8892, 0.8885, 0.8914, 0.8862, 0.8819, 0.8911, 0.8819, 0.9048, 0.8975, 0.9041, 0.9024, 0.895, 0.8988, 0.8978, 0.8948, 0.3263, 0.8908, 0.3231, 0.8976, 0.3157, 0.8969, 0.3139, 0.8896, 0.3035, 0.8963, 0.3093, 0.9009, 0.3069, 0.908, 0.2994, 0.908, 0.3035, 0.9197, 0.3093, 0.9151, 0.3157, 0.9191, 0.3139, 0.9264, 0.3139, 0.9264, 0.3157, 0.9191, 0.3231, 0.9184, 0.3263, 0.9252, 0.3352, 0.8995, 0.3285, 0.9028, 0.3231, 0.8976, 0.3263, 0.8908, 0.3139, 0.8896, 0.3157, 0.8969, 0.3093, 0.9009, 0.3035, 0.8963, 0.2994, 0.908, 0.3069, 0.908, 0.3093, 0.9151, 0.3035, 0.9197, 0.3263, 0.9252, 0.3231, 0.9184, 0.3285, 0.9131, 0.3352, 0.9165, 0.8725, 0.8285, 0.8749, 0.8218, 0.8847, 0.8294, 0.8787, 0.8334, 0.8556, 0.8404, 0.8484, 0.8404, 0.8523, 0.8286, 0.8581, 0.8329, 0.8645, 0.8525, 0.8624, 0.8594, 0.8523, 0.8522, 0.8581, 0.848, 0.8787, 0.8475, 0.8847, 0.8515, 0.8749, 0.8591, 0.8725, 0.8523, 0.8645, 0.8283, 0.8624, 0.8215, 0.8749, 0.8218, 0.8725, 0.8285, 0.8581, 0.8329, 0.8523, 0.8286, 0.8624, 0.8215, 0.8645, 0.8283, 0.8581, 0.848, 0.8523, 0.8522, 0.8484, 0.8404, 0.8556, 0.8404, 0.8725, 0.8523, 0.8749, 0.8591, 0.8624, 0.8594, 0.8645, 0.8525, 0.3732, 0.8522, 0.3719, 0.8594, 0.364, 0.8602, 0.3612, 0.8535, 0.3518, 0.8612, 0.3579, 0.8653, 0.3556, 0.8729, 0.3483, 0.8729, 0.3518, 0.8845, 0.3579, 0.8804, 0.364, 0.8855, 0.3612, 0.8922, 0.3612, 0.8922, 0.364, 0.8855, 0.3719, 0.8863, 0.3732, 0.8935, 0.384, 0.8578, 0.3789, 0.863, 0.3719, 0.8594, 0.3732, 0.8522, 0.3612, 0.8535, 0.364, 0.8602, 0.3579, 0.8653, 0.3518, 0.8612, 0.3483, 0.8729, 0.3556, 0.8729, 0.3579, 0.8804, 0.3518, 0.8845, 0.3732, 0.8935, 0.3719, 0.8863, 0.3789, 0.8827, 0.384, 0.8879, 0.2334, -0.2044, 0.2266, -0.1107, 0.2145, -0.1117, 0.2236, -0.2052, 0.2629, -0.2033, 0.2629, -0.1093, 0.2508, -0.1095, 0.2531, -0.2034, 0.2826, -0.2038, 0.2872, -0.1099, 0.275, -0.1095, 0.2728, -0.2034, 0.3022, -0.2052, 0.3114, -0.1117, 0.2993, -0.1107, 0.2924, -0.2044, 0.2433, -0.2038, 0.2387, -0.1099, 0.2266, -0.1107, 0.2334, -0.2044, 0.2531, -0.2034, 0.2508, -0.1095, 0.2387, -0.1099, 0.2433, -0.2038, 0.2728, -0.2034, 0.275, -0.1095, 0.2629, -0.1093, 0.2629, -0.2033, 0.2924, -0.2044, 0.2993, -0.1107, 0.2872, -0.1099, 0.2826, -0.2038])
me_prop_dining_table.materials.append(mat_wood)
me_prop_dining_table.use_remesh_preserve_volume = False
me_prop_dining_table.use_remesh_preserve_attributes = False
me_prop_dining_table.use_mirror_vertex_groups = False
me_prop_dining_table.update()

# ---- objects
ob_prop_dining_table = bpy.data.objects.new('prop-dining-table', me_prop_dining_table)

# ---- transforms, parenting, visibility, modifiers, constraints
ob_prop_dining_table.location = (0.0, 0.0, 0.0)
ob_prop_dining_table.lock_rotations_4d = False
ob_prop_dining_table.empty_display_type = 'ARROWS'
ob_prop_dining_table.lineart.crease_threshold = 0.0

# ---- collection membership
col_collection.objects.link(ob_prop_dining_table)

# ---- scene / render settings (as saved in the file)
scene.frame_start = 0; scene.frame_end = 250; scene.frame_set(1)
scene.render.engine = 'CYCLES'
scene.render.fps = 30
scene.cycles.use_denoising = False
scene.cycles.samples = 128
scene.cycles.sampling_pattern = 'TABULATED_SOBOL'
scene.cycles.use_adaptive_sampling = False
scene.cycles.use_light_tree = False
scene.cycles.bake_type = 'DIFFUSE'
scene.view_settings.view_transform = 'Filmic'
bpy.context.view_layer.update()

# ---- added for rendering (the .blend has no active camera and no usable light): camera, sun
cam_auto = bpy.data.cameras.new('AutoCamera')
cam_auto.lens = 50.0
cam_auto.sensor_width = 36.0
cam_auto.clip_end = 1000.0
ob_auto_camera = bpy.data.objects.new('AutoCamera', cam_auto)
scene.collection.objects.link(ob_auto_camera)
ob_auto_camera.location = (3.18713, -3.82282, 2.5518)
ob_auto_camera.rotation_euler = (1.09748, -7.21219e-08, 0.694738)
scene.camera = ob_auto_camera
light_auto_sun = bpy.data.lights.new('AutoSun', 'SUN')
light_auto_sun.energy = 3.0
light_auto_sun.angle = 0.0523599
ob_auto_sun = bpy.data.objects.new('AutoSun', light_auto_sun)
scene.collection.objects.link(ob_auto_sun)
ob_auto_sun.rotation_euler = (0.872665, 0.174533, 0.523599)
bpy.context.view_layer.update()
